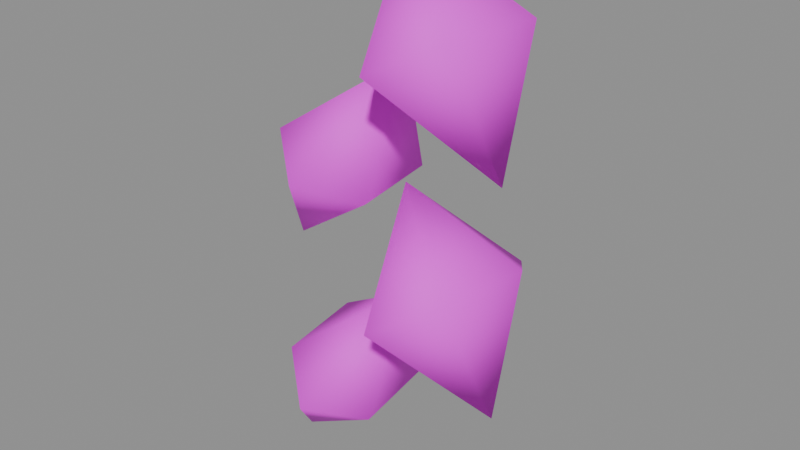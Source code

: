 # Source: vine.blend  (saved by Blender 5.2.45; exported with 4.5.12 LTS)
import bpy
from mathutils import Matrix  # noqa: F401  (used for matrix-valued properties, if any)

bpy.ops.wm.read_factory_settings(use_empty=True)
scene = bpy.context.scene
scene.name = 'Component_vine'

# ---- collections
col_sea_scene_solar_vine = bpy.data.collections.new('SEA-SCENE-SOLAR-VINE'); scene.collection.children.link(col_sea_scene_solar_vine)

# ---- images (referenced by path relative to the original .blend; pixels are not part of the script)
import os
ASSET_DIR = os.environ.get("B2B_ASSET_DIR", "")  # directory of the original .blend (textures are referenced by path, not embedded)
HERE = os.path.dirname(os.path.abspath(__file__))  # packed textures are extracted next to this script under _unpacked/

def load_image(name, relpath, width, height, colorspace="sRGB"):
    """Load a texture the original file referenced (path relative to the .blend, or extracted next to this script)."""
    p = next((c for c in (os.path.join(HERE, relpath), os.path.join(ASSET_DIR, relpath)) if relpath and os.path.exists(c)), "")
    if p:
        img = bpy.data.images.load(p, check_existing=True)
        img.name = name
    else:  # same state as the original file: an image datablock whose file is absent (Cycles renders it pink)
        img = bpy.data.images.new(name, width, height)
        img.source = "FILE"
        img.filepath = "//" + (relpath or name)
    img.colorspace_settings.name = colorspace
    return img
img_sea______8x8 = load_image('SEA_公共色板_8x8', 'sea_cozy_8x8_512.png', 1024, 1024, 'sRGB')

# ---- materials (node trees are filled in below, after node groups)
mat_sea_matte = bpy.data.materials.new('SEA_Matte')

# ---- material node trees
mat_sea_matte.use_nodes = True; mat_sea_matte.node_tree.nodes.clear()
_N = mat_sea_matte.node_tree.nodes; _L = mat_sea_matte.node_tree.links
n0 = _N.new('ShaderNodeBsdfPrincipled'); n0.name = 'Principled BSDF'; n0.location = (0, 0)
n0.inputs[2].default_value = 0.72
n0.inputs[10].default_value = 0.005
n1 = _N.new('ShaderNodeTexImage'); n1.name = 'Image Texture'; n1.location = (0, 0)
n1.image = img_sea______8x8
n1.interpolation = 'Closest'
n1.extension = 'EXTEND'
n2 = _N.new('ShaderNodeUVMap'); n2.name = 'UV Map'; n2.location = (0, 0)
n2.width = 160
n2.uv_map = 'PaletteUV'
n3 = _N.new('ShaderNodeOutputMaterial'); n3.name = 'Material Output'; n3.location = (0, 0)
_L.new(n2.outputs[0], n1.inputs[0])
_L.new(n1.outputs[0], n0.inputs[0])
_L.new(n0.outputs[0], n3.inputs[0])
n3.is_active_output = True

# ---- meshes
me_vine_body_mesh = bpy.data.meshes.new('vine_body_mesh')
me_vine_body_mesh.from_pydata([(0.0, 0.0192, 1.27), (0.27, -0.0208, 0.81), (0.09589, -0.2275, 1.049), (0.2159, -0.129, 1.111), (0.2496, 0.09848, 1.111), (0.1633, 0.2275, 1.049), (0.04331, 0.129, 0.9873), (0.009603, -0.09848, 0.9873), (0.0, 0.0192, 1.0), (-0.27, -0.0208, 0.54), (-0.1633, 0.2275, 0.7792), (-0.2496, 0.09848, 0.8411), (-0.2159, -0.129, 0.8411), (-0.09589, -0.2275, 0.7792), (-0.009603, -0.09848, 0.7173), (-0.04331, 0.129, 0.7173), (0.0, 0.0192, 0.73), (0.27, -0.0208, 0.27), (0.09589, -0.2275, 0.5092), (0.2159, -0.129, 0.5711), (0.2496, 0.09848, 0.5711), (0.1633, 0.2275, 0.5092), (0.04331, 0.129, 0.4473), (0.009603, -0.09848, 0.4473), (0.0, 0.0192, 0.46), (-0.27, -0.0208, 0.0), (-0.1633, 0.2275, 0.2392), (-0.2496, 0.09848, 0.3011), (-0.2159, -0.129, 0.3011), (-0.09589, -0.2275, 0.2392), (-0.009603, -0.09848, 0.1773), (-0.04331, 0.129, 0.1773)], [], [(0, 2, 3), (0, 3, 4), (0, 4, 5), (0, 5, 6), (0, 6, 7), (0, 7, 2), (1, 3, 2), (1, 4, 3), (1, 5, 4), (1, 6, 5), (1, 7, 6), (1, 2, 7), (8, 10, 11), (8, 11, 12), (8, 12, 13), (8, 13, 14), (8, 14, 15), (8, 15, 10), (9, 11, 10), (9, 12, 11), (9, 13, 12), (9, 14, 13), (9, 15, 14), (9, 10, 15), (16, 18, 19), (16, 19, 20), (16, 20, 21), (16, 21, 22), (16, 22, 23), (16, 23, 18), (17, 19, 18), (17, 20, 19), (17, 21, 20), (17, 22, 21), (17, 23, 22), (17, 18, 23), (24, 26, 27), (24, 27, 28), (24, 28, 29), (24, 29, 30), (24, 30, 31), (24, 31, 26), (25, 27, 26), (25, 28, 27), (25, 29, 28), (25, 30, 29), (25, 31, 30), (25, 26, 31)])
me_vine_body_mesh.polygons.foreach_set('use_smooth', [True] * 48)
_uv = me_vine_body_mesh.uv_layers.new(name='PaletteUV')
_uv.uv.foreach_set('vector', [0.2095, 0.5625, 0.1765, 0.5816, 0.1765, 0.5434, 0.2095, 0.5625, 0.1765, 0.5816, 0.1765, 0.5434, 0.2095, 0.5625, 0.1765, 0.5816, 0.1765, 0.5434, 0.2095, 0.5625, 0.1765, 0.5816, 0.1765, 0.5434, 0.2095, 0.5625, 0.1765, 0.5816, 0.1765, 0.5434, 0.2095, 0.5625, 0.1765, 0.5816, 0.1765, 0.5434, 0.2095, 0.5625, 0.1765, 0.5816, 0.1765, 0.5434, 0.2095, 0.5625, 0.1765, 0.5816, 0.1765, 0.5434, 0.2095, 0.5625, 0.1765, 0.5816, 0.1765, 0.5434, 0.2095, 0.5625, 0.1765, 0.5816, 0.1765, 0.5434, 0.2095, 0.5625, 0.1765, 0.5816, 0.1765, 0.5434, 0.2095, 0.5625, 0.1765, 0.5816, 0.1765, 0.5434, 0.4595, 0.5625, 0.4265, 0.5816, 0.4265, 0.5434, 0.4595, 0.5625, 0.4265, 0.5816, 0.4265, 0.5434, 0.4595, 0.5625, 0.4265, 0.5816, 0.4265, 0.5434, 0.4595, 0.5625, 0.4265, 0.5816, 0.4265, 0.5434, 0.4595, 0.5625, 0.4265, 0.5816, 0.4265, 0.5434, 0.4595, 0.5625, 0.4265, 0.5816, 0.4265, 0.5434, 0.4595, 0.5625, 0.4265, 0.5816, 0.4265, 0.5434, 0.4595, 0.5625, 0.4265, 0.5816, 0.4265, 0.5434, 0.4595, 0.5625, 0.4265, 0.5816, 0.4265, 0.5434, 0.4595, 0.5625, 0.4265, 0.5816, 0.4265, 0.5434, 0.4595, 0.5625, 0.4265, 0.5816, 0.4265, 0.5434, 0.4595, 0.5625, 0.4265, 0.5816, 0.4265, 0.5434, 0.2095, 0.5625, 0.1765, 0.5816, 0.1765, 0.5434, 0.2095, 0.5625, 0.1765, 0.5816, 0.1765, 0.5434, 0.2095, 0.5625, 0.1765, 0.5816, 0.1765, 0.5434, 0.2095, 0.5625, 0.1765, 0.5816, 0.1765, 0.5434, 0.2095, 0.5625, 0.1765, 0.5816, 0.1765, 0.5434, 0.2095, 0.5625, 0.1765, 0.5816, 0.1765, 0.5434, 0.2095, 0.5625, 0.1765, 0.5816, 0.1765, 0.5434, 0.2095, 0.5625, 0.1765, 0.5816, 0.1765, 0.5434, 0.2095, 0.5625, 0.1765, 0.5816, 0.1765, 0.5434, 0.2095, 0.5625, 0.1765, 0.5816, 0.1765, 0.5434, 0.2095, 0.5625, 0.1765, 0.5816, 0.1765, 0.5434, 0.2095, 0.5625, 0.1765, 0.5816, 0.1765, 0.5434, 0.4595, 0.5625, 0.4265, 0.5816, 0.4265, 0.5434, 0.4595, 0.5625, 0.4265, 0.5816, 0.4265, 0.5434, 0.4595, 0.5625, 0.4265, 0.5816, 0.4265, 0.5434, 0.4595, 0.5625, 0.4265, 0.5816, 0.4265, 0.5434, 0.4595, 0.5625, 0.4265, 0.5816, 0.4265, 0.5434, 0.4595, 0.5625, 0.4265, 0.5816, 0.4265, 0.5434, 0.4595, 0.5625, 0.4265, 0.5816, 0.4265, 0.5434, 0.4595, 0.5625, 0.4265, 0.5816, 0.4265, 0.5434, 0.4595, 0.5625, 0.4265, 0.5816, 0.4265, 0.5434, 0.4595, 0.5625, 0.4265, 0.5816, 0.4265, 0.5434, 0.4595, 0.5625, 0.4265, 0.5816, 0.4265, 0.5434, 0.4595, 0.5625, 0.4265, 0.5816, 0.4265, 0.5434])
me_vine_body_mesh.materials.append(mat_sea_matte)
me_vine_body_mesh.update()

# ---- objects
ob_vine_body = bpy.data.objects.new('vine_body', me_vine_body_mesh)
ob_root_vine = bpy.data.objects.new('ROOT_vine', None)

# ---- transforms, parenting, visibility, modifiers, constraints
ob_vine_body.parent = ob_root_vine
ob_vine_body.location = (0.0, 0.0, 0.0)
ob_root_vine.location = (0.0, 0.0, 0.0)

# ---- collection membership
col_sea_scene_solar_vine.objects.link(ob_vine_body)
col_sea_scene_solar_vine.objects.link(ob_root_vine)

# ---- scene / render settings (as saved in the file)
scene.frame_start = 1; scene.frame_end = 250; scene.frame_set(1)
scene.render.engine = 'BLENDER_EEVEE_NEXT'
scene.render.bake_bias = 0.0
scene.render.bake_samples = 0
scene.render.compositor_device = 'GPU'
scene.eevee.use_volume_custom_range = False
scene.eevee.fast_gi_thickness_near = 0.1
scene.eevee.fast_gi_thickness_far = 0.0
scene.eevee.ray_tracing_options.screen_trace_thickness = 0.1
bpy.context.view_layer.update()

# ---- added for rendering (the .blend has no active camera and no usable light): camera, sun + grey world if the file has none
cam_auto = bpy.data.cameras.new('AutoCamera')
cam_auto.lens = 50.0
cam_auto.sensor_width = 36.0
cam_auto.clip_end = 1000.0
ob_auto_camera = bpy.data.objects.new('AutoCamera', cam_auto)
scene.collection.objects.link(ob_auto_camera)
ob_auto_camera.location = (1.34446, -1.61335, 1.71057)
ob_auto_camera.rotation_euler = (1.09748, -7.21219e-08, 0.694738)
scene.camera = ob_auto_camera
light_auto_sun = bpy.data.lights.new('AutoSun', 'SUN')
light_auto_sun.energy = 3.0
light_auto_sun.angle = 0.0523599
ob_auto_sun = bpy.data.objects.new('AutoSun', light_auto_sun)
scene.collection.objects.link(ob_auto_sun)
ob_auto_sun.rotation_euler = (0.872665, 0.174533, 0.523599)
if scene.world is None:
    world_auto = bpy.data.worlds.new('AutoWorld')
    world_auto.color = (0.3, 0.3, 0.3)
    scene.world = world_auto
bpy.context.view_layer.update()
